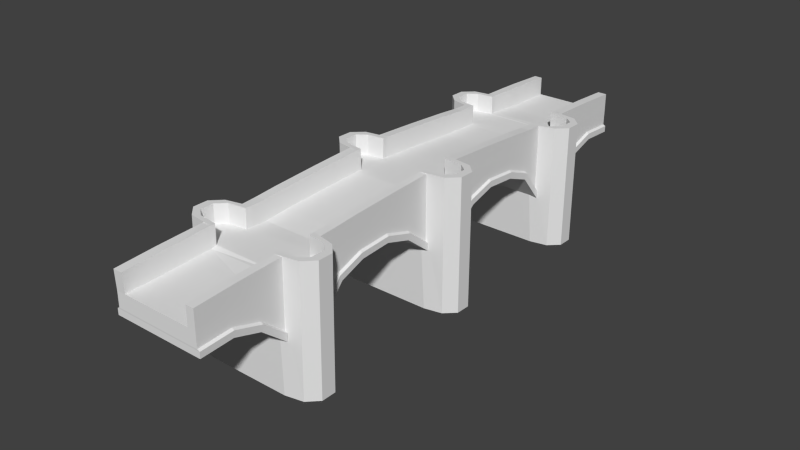 # Source: CIV_Bridge_2.0.blend  (saved by Blender 2.67.0; exported with 4.5.12 LTS)
import bpy
from mathutils import Matrix  # noqa: F401  (used for matrix-valued properties, if any)

bpy.ops.wm.read_factory_settings(use_empty=True)
scene = bpy.context.scene
scene.name = 'Scene'

# ---- collections
col_collection_1 = bpy.data.collections.new('Collection 1'); scene.collection.children.link(col_collection_1)

# ---- materials (node trees are filled in below, after node groups)
mat_tiles = bpy.data.materials.new('tiles')
mat_tiles.alpha_threshold = 0.0
mat_tiles.use_transparent_shadow = False
mat_tiles.roughness = 0.5
mat_tiles.line_color = (0.0, 0.0, 0.0, 1.0)
mat_road = bpy.data.materials.new('road')
mat_road.alpha_threshold = 0.0
mat_road.use_transparent_shadow = False
mat_road.roughness = 0.5
mat_road.line_color = (0.0, 0.0, 0.0, 1.0)

# ---- material node trees

# ---- world
world_world = bpy.data.worlds.new('World'); scene.world = world_world
world_world.color = (0.05088, 0.05088, 0.05088)
world_world.use_sun_shadow = False
world_world.sun_shadow_jitter_overblur = 0.0
world_world.cycles.sampling_method = 'MANUAL'
world_world.cycles.sample_map_resolution = 256

# ---- meshes
me_plane_001 = bpy.data.meshes.new('Plane.001')
me_plane_001.from_pydata([(4.306, -0.345, -1.298), (4.305, -0.3393, 2.421), (3.024, -0.3454, -1.3), (3.022, -0.3397, 2.419), (5.371, -0.7164, -1.298), (5.369, -0.7107, 2.421), (6.401, -1.967, -1.298), (6.4, -1.962, 2.421), (1.946, -0.8096, -1.3), (1.945, -0.8039, 2.419), (0.9289, -1.913, -1.3), (0.9765, -1.905, 2.419), (4.345, -0.04998, -1.307), (4.344, -0.04395, 2.423), (2.98, -0.05089, -1.309), (2.979, -0.04486, 2.421), (5.472, -0.4431, -1.307), (5.47, -0.4371, 2.423), (6.382, -1.6, -1.307), (6.38, -1.594, 2.423), (1.845, -0.5397, -1.309), (1.844, -0.5337, 2.421), (0.9236, -1.547, -1.309), (0.9546, -1.539, 2.421), (4.345, 0.02029, -1.209), (4.344, 0.02632, 2.325), (2.98, 0.01939, -1.211), (2.979, 0.02542, 2.323), (5.472, -0.3729, -1.209), (5.47, -0.3668, 2.325), (6.379, -1.53, -1.209), (6.377, -1.524, 2.325), (1.845, -0.4695, -1.211), (1.844, -0.4634, 2.323), (0.9236, -1.477, -1.211), (0.9512, -1.469, 2.324), (4.531, 0.6863, -1.204), (4.528, 0.6924, 2.33), (2.651, 0.6773, -1.206), (2.649, 0.6833, 2.329), (5.472, 0.6657, -1.204), (5.47, 0.6717, 2.33), (6.222, 0.7025, -1.204), (6.222, 0.7086, 2.33), (1.805, 0.6627, -1.206), (1.803, 0.6687, 2.329), (0.7582, 0.6433, -1.207), (0.7995, 0.6529, 2.329), (4.53, 0.6872, -0.8715), (2.651, 0.6781, -0.8731), (5.469, 0.7179, -0.8715), (6.117, 0.7457, -0.8887), (1.805, 0.6635, -0.8731), (0.8688, 0.6235, -0.9131), (4.522, 1.629, -0.8737), (2.643, 1.619, -0.8752), (0.7375, 1.585, -1.207), (0.7334, 1.59, 2.326), (0.8009, 1.595, 1.961), (1.795, 1.609, 1.957), (0.9016, 0.6251, 1.961), (1.803, 0.6678, 1.96), (2.65, 0.6824, 1.96), (4.529, 0.6914, 1.961), (2.641, 1.624, 1.957), (4.521, 1.633, 1.959), (5.464, 1.608, -0.8737), (6.056, 1.629, -0.8887), (6.119, 0.7454, 1.958), (5.467, 0.7222, 1.961), (2.643, 1.619, -1.208), (2.641, 1.625, 2.326), (1.797, 1.604, -1.208), (1.795, 1.61, 2.326), (6.054, 1.641, 1.962), (5.463, 1.612, 1.959), (1.797, 1.605, -0.8752), (0.7997, 1.582, -0.8868), (4.52, 1.634, 2.328), (4.522, 1.628, -1.206), (6.169, 1.648, 2.328), (6.165, 1.642, -1.206), (5.462, 1.613, 2.328), (5.464, 1.607, -1.206), (1.072, -4.736, 3.009), (0.709, 0.6121, 3.009), (0.6502, -4.764, 3.421), (0.2874, 0.5835, 3.421), (0.03356, -4.806, 3.421), (-0.3292, 0.5417, 3.421), (-0.388, -4.834, 3.009), (-0.7508, 0.5132, 3.009), (-0.388, -4.834, -1.8), (-0.7508, 0.5132, -1.8), (0.03356, -4.806, -2.212), (-0.3292, 0.5417, -2.212), (0.6502, -4.764, -2.212), (0.2874, 0.5835, -2.212), (1.072, -4.736, -1.8), (0.709, 0.6121, -1.8), (1.22, -4.725, -1.085), (1.22, -4.725, 2.294), (-0.5362, -4.844, 2.294), (-0.5362, -4.844, -1.085), (-0.9086, 0.5025, -0.843), (-0.907, 0.5022, 2.032), (0.2607, 0.5817, 3.099), (0.5463, 0.6011, 2.758), (-0.3024, 0.5436, 3.099), (-0.5807, 0.5255, 2.758), (-0.3024, 0.5436, -1.89), (-0.5807, 0.5255, -1.549), (0.2607, 0.5817, -1.89), (0.5457, 0.601, -1.549), (0.6498, 0.6079, -0.9086), (0.6483, 0.608, 1.963), (-0.6812, 0.5191, 2.031), (-0.6827, 0.5186, -0.8395), (0.6431, 1.585, 3.009), (0.2215, 1.556, 3.421), (-0.3951, 1.514, 3.421), (-0.8167, 1.486, 3.009), (-0.976, 1.474, 2.035), (0.1948, 1.554, 3.099), (0.4804, 1.574, 2.758), (-0.3683, 1.516, 3.099), (-0.6466, 1.498, 2.758), (0.5824, 1.58, 1.963), (-0.7502, 1.491, 2.035), (-0.8157, 1.472, -1.8), (-0.3942, 1.501, -2.212), (0.2225, 1.543, -2.212), (0.644, 1.571, -1.8), (-0.9735, 1.461, -0.843), (-0.3674, 1.503, -1.89), (-0.6457, 1.484, -1.549), (0.1957, 1.541, -1.89), (0.4808, 1.56, -1.549), (0.5807, 1.566, -0.8822), (-0.7477, 1.478, -0.8395), (7.966, 0.8901, -0.9497), (7.904, 1.769, 1.902), (8.0, 0.8755, 1.902), (7.903, 1.757, -0.9463), (8.154, -4.204, 2.95), (7.808, 0.8623, 2.95), (7.732, -4.233, 3.361), (7.386, 0.8334, 3.361), (7.116, -4.276, 3.361), (6.769, 0.7911, 3.361), (6.694, -4.305, 2.95), (6.348, 0.7622, 2.95), (6.694, -4.305, -1.86), (6.348, 0.7622, -1.86), (7.116, -4.276, -2.271), (6.769, 0.7911, -2.271), (7.732, -4.233, -2.271), (7.386, 0.8334, -2.271), (8.154, -4.204, -1.86), (7.808, 0.8623, -1.86), (8.302, -4.194, -1.144), (8.302, -4.194, 2.234), (6.546, -4.315, 2.234), (6.546, -4.315, -1.144), (7.359, 0.8316, 3.039), (7.645, 0.8512, 2.698), (6.796, 0.793, 3.039), (6.447, 0.769, 2.698), (6.796, 0.793, -1.949), (6.447, 0.769, -1.608), (7.359, 0.8316, -1.949), (7.644, 0.8511, -1.608), (7.747, 0.8744, -0.9451), (7.747, 0.8582, 1.904), (6.346, 0.7625, 1.972), (6.345, 0.762, -0.899), (7.746, 1.758, 2.95), (7.325, 1.73, 3.361), (6.708, 1.687, 3.361), (6.286, 1.658, 2.95), (7.298, 1.728, 3.039), (7.583, 1.747, 2.698), (6.735, 1.689, 3.039), (6.385, 1.665, 2.698), (7.685, 1.754, 1.904), (6.282, 1.658, 1.975), (6.287, 1.646, -1.86), (6.709, 1.675, -2.271), (7.325, 1.717, -2.271), (7.747, 1.746, -1.86), (6.736, 1.677, -1.949), (6.386, 1.653, -1.608), (7.299, 1.715, -1.949), (7.584, 1.735, -1.608), (7.684, 1.741, -0.9417), (6.284, 1.646, -0.899), (-4.238, -1.02, 2.406), (-4.237, -1.014, -1.313), (-2.967, -0.8199, 2.408), (-2.966, -0.814, -1.311), (-5.249, -1.554, 2.406), (-5.248, -1.548, -1.313), (-6.124, -2.955, 2.406), (-6.123, -2.949, -1.313), (-1.845, -1.112, 2.408), (-1.844, -1.106, -1.311), (-0.6561, -2.042, 2.408), (-0.6597, -2.038, -1.311), (-4.31, -0.7336, 2.415), (-4.31, -0.7273, -1.315), (-2.958, -0.5213, 2.417), (-2.957, -0.5151, -1.313), (-5.381, -1.299, 2.415), (-5.38, -1.293, -1.315), (-6.148, -2.588, 2.415), (-6.147, -2.582, -1.315), (-1.776, -0.8285, 2.417), (-1.775, -0.8223, -1.313), (-0.6934, -1.679, 2.417), (-0.6805, -1.672, -1.313), (-4.319, -0.6639, 2.317), (-4.318, -0.6577, -1.217), (-2.966, -0.4517, 2.319), (-2.965, -0.4455, -1.215), (-5.389, -1.229, 2.317), (-5.388, -1.223, -1.217), (-6.153, -2.518, 2.317), (-6.152, -2.512, -1.217), (-1.785, -0.7589, 2.319), (-1.784, -0.7526, -1.215), (-0.7015, -1.609, 2.319), (-0.6854, -1.602, -1.216), (-4.58, -0.0329, 2.312), (-4.579, -0.02661, -1.222), (-2.717, 0.2516, 2.314), (-2.715, 0.2579, -1.221), (-5.511, -0.2004, 2.312), (-5.509, -0.1941, -1.222), (-6.258, -0.281, 2.312), (-6.258, -0.275, -1.222), (-1.877, 0.3692, 2.314), (-1.875, 0.3755, -1.221), (-0.8369, 0.5135, 2.315), (-0.85, 0.5188, -1.221), (-4.58, -0.03203, 1.98), (-2.716, 0.2525, 1.981), (-5.511, -0.1996, 1.98), (-6.159, -0.2219, 1.997), (-1.876, 0.3701, 1.981), (-4.681, 0.902, 1.982), (-2.818, 1.186, 1.983), (-0.9262, 1.45, 2.315), (-0.8937, 1.458, -1.218), (-1.977, 1.309, -0.8494), (-1.876, 0.3746, -0.8515), (-2.716, 0.2569, -0.8515), (-4.579, -0.02757, -0.8531), (-2.817, 1.191, -0.8494), (-4.68, 0.9065, -0.8509), (-5.612, 0.7345, 1.982), (-6.202, 0.6631, 1.997), (-6.16, -0.2224, -0.8503), (-5.51, -0.1951, -0.8531), (-2.818, 1.186, 2.316), (-2.817, 1.192, -1.218), (-1.978, 1.303, 2.316), (-1.977, 1.31, -1.218), (-6.201, 0.6754, -0.8539), (-5.611, 0.7389, -0.8509), (-1.978, 1.304, 1.983), (-4.68, 0.9074, -1.22), (-4.681, 0.9011, 2.314), (-6.298, 0.6365, -1.22), (-6.288, 0.6312, 2.314), (-5.611, 0.7399, -1.22), (-5.612, 0.7336, 2.314), (-8.007, -0.3838, 2.081), (-8.047, 0.5146, -0.7961), (-8.008, -0.4592, -0.8028), (-8.046, 0.5012, 2.054), (-7.567, -5.442, -1.842), (-7.847, -0.3702, -1.842), (-7.146, -5.405, -2.253), (-7.426, -0.3331, -2.253), (-6.53, -5.351, -2.253), (-6.81, -0.2787, -2.253), (-6.109, -5.313, -1.842), (-6.389, -0.2415, -1.842), (-6.109, -5.313, 2.968), (-6.389, -0.2415, 2.968), (-6.53, -5.351, 3.379), (-6.81, -0.2787, 3.379), (-7.146, -5.405, 3.379), (-7.426, -0.3331, 3.379), (-7.567, -5.442, 2.968), (-7.847, -0.3702, 2.968), (-7.715, -5.455, 2.252), (-7.715, -5.455, -1.126), (-5.961, -5.3, -1.126), (-5.961, -5.3, 2.252), (-7.4, -0.3307, -1.931), (-7.685, -0.3559, -1.59), (-6.837, -0.281, -1.931), (-6.488, -0.2502, -1.59), (-6.837, -0.281, 3.057), (-6.488, -0.2502, 2.716), (-7.4, -0.3307, 3.057), (-7.684, -0.3558, 2.716), (-7.788, -0.3652, 2.076), (-7.787, -0.3649, -0.7956), (-6.388, -0.241, -0.8636), (-6.386, -0.2412, 2.007), (-7.891, 0.5273, -1.842), (-7.47, 0.5644, -2.253), (-6.854, 0.6188, -2.253), (-6.433, 0.656, -1.842), (-7.443, 0.5668, -1.931), (-7.728, 0.5416, -1.59), (-6.881, 0.6164, -1.931), (-6.532, 0.6473, -1.59), (-7.83, 0.5326, -0.7956), (-6.428, 0.6567, -0.8672), (-6.432, 0.6435, 2.968), (-6.853, 0.6063, 3.379), (-7.469, 0.552, 3.379), (-7.89, 0.5148, 2.968), (-6.88, 0.604, 3.057), (-6.531, 0.6348, 2.716), (-7.443, 0.5543, 3.057), (-7.727, 0.5292, 2.716), (-7.827, 0.5198, 2.05), (-6.429, 0.6438, 2.007), (-11.39, -1.986, 2.447), (-11.39, -1.98, -1.273), (-10.07, -1.782, 2.448), (-10.07, -1.776, -1.271), (-8.945, -2.073, 2.448), (-8.944, -2.067, -1.271), (-7.807, -3.008, 2.448), (-7.811, -3.004, -1.271), (-11.41, -1.695, 2.455), (-11.41, -1.689, -1.274), (-10.06, -1.483, 2.457), (-10.06, -1.477, -1.273), (-8.876, -1.79, 2.457), (-8.875, -1.784, -1.273), (-7.825, -2.643, 2.457), (-7.832, -2.638, -1.273), (-11.42, -1.628, 2.358), (-11.42, -1.623, -1.177), (-10.07, -1.413, 2.359), (-10.07, -1.407, -1.175), (-8.884, -1.721, 2.359), (-8.884, -1.714, -1.175), (-7.833, -2.574, 2.359), (-7.837, -2.568, -1.175), (-11.46, -0.9302, 2.352), (-11.46, -0.9249, -1.182), (-9.817, -0.7102, 2.354), (-9.815, -0.7039, -1.18), (-8.977, -0.5925, 2.354), (-8.975, -0.5862, -1.18), (-7.937, -0.4483, 2.355), (-7.924, -0.4406, -1.18), (-11.46, -0.9295, 2.02), (-9.816, -0.7093, 2.021), (-8.976, -0.5917, 2.021), (-11.52, -0.03632, 2.022), (-9.918, 0.2247, 2.023), (-7.978, 0.4859, 2.355), (-7.975, 0.498, -1.178), (-9.077, 0.3468, -0.8092), (-8.975, -0.5872, -0.8113), (-9.815, -0.7048, -0.8113), (-11.46, -0.9257, -0.8128), (-9.944, 0.2268, -0.8082), (-11.55, -0.03427, -0.8097), (-9.918, 0.2239, 2.356), (-9.943, 0.2277, -1.177), (-9.078, 0.3415, 2.356), (-9.077, 0.3478, -1.178), (-9.078, 0.3424, 2.023), (-11.55, -0.03331, -1.179), (-11.52, -0.03719, 2.355), (11.52, -0.05812, -1.336), (11.52, -0.05246, 2.384), (10.19, -0.09567, -1.337), (10.19, -0.09001, 2.382), (9.121, -0.587, -1.337), (9.119, -0.5814, 2.382), (8.073, -1.721, -1.337), (8.076, -1.716, 2.382), (11.51, 0.2331, -1.344), (11.5, 0.2391, 2.385), (10.14, 0.1977, -1.346), (10.14, 0.2037, 2.384), (9.015, -0.3198, -1.346), (9.013, -0.3138, 2.384), (8.06, -1.356, -1.346), (8.047, -1.351, 2.384), (11.5, 0.3011, -1.247), (11.5, 0.3059, 2.287), (10.14, 0.2679, -1.248), (10.14, 0.2739, 2.286), (9.014, -0.2495, -1.248), (9.012, -0.2435, 2.286), (8.059, -1.285, -1.248), (8.042, -1.281, 2.286), (11.45, 0.9985, -1.242), (11.45, 1.003, 2.293), (9.798, 0.9174, -1.243), (9.796, 0.9233, 2.291), (8.952, 0.8813, -1.243), (8.95, 0.8873, 2.291), (7.906, 0.8354, -1.244), (7.918, 0.8431, 2.291), (11.45, 0.9991, -0.909), (9.798, 0.9182, -0.9105), (8.952, 0.8822, -0.9105), (11.39, 1.892, -0.9111), (9.772, 1.859, -0.9126), (7.842, 1.761, -1.244), (7.835, 1.773, 2.289), (8.925, 1.827, 1.92), (8.95, 0.8864, 1.922), (9.796, 0.9224, 1.922), (11.45, 1.002, 1.924), (9.77, 1.863, 1.92), (11.39, 1.897, 1.921), (9.772, 1.858, -1.245), (9.77, 1.864, 2.289), (8.926, 1.822, -1.245), (8.924, 1.828, 2.289), (8.926, 1.823, -0.9126), (11.39, 1.897, 2.29), (11.39, 1.891, -1.244), (0.7334, 1.59, 2.326), (0.8009, 1.595, 1.961), (1.795, 1.609, 1.957), (2.641, 1.624, 1.957), (4.521, 1.633, 1.959), (2.641, 1.625, 2.326), (1.795, 1.61, 2.326), (6.054, 1.641, 1.962), (5.463, 1.612, 1.959), (4.52, 1.634, 2.328), (6.169, 1.648, 2.328), (5.462, 1.613, 2.328)], [], [(1, 3, 2, 0), (0, 4, 5, 1), (4, 6, 7, 5), (3, 9, 8, 2), (9, 11, 10, 8), (5, 17, 13, 1), (8, 20, 14, 2), (0, 12, 16, 4), (3, 15, 21, 9), (2, 14, 12, 0), (7, 19, 17, 5), (1, 13, 15, 3), (10, 22, 20, 8), (4, 16, 18, 6), (9, 21, 23, 11), (16, 28, 30, 18), (14, 26, 24, 12), (20, 32, 26, 14), (13, 25, 27, 15), (15, 27, 33, 21), (17, 29, 25, 13), (22, 34, 32, 20), (12, 24, 28, 16), (21, 33, 35, 23), (19, 31, 29, 17), (31, 43, 41, 29), (28, 40, 42, 30), (26, 38, 36, 24), (32, 44, 38, 26), (25, 37, 39, 27), (27, 39, 45, 33), (29, 41, 37, 25), (34, 46, 44, 32), (24, 36, 40, 28), (33, 45, 47, 35), (69, 75, 74, 68), (42, 81, 67, 51), (61, 59, 64, 62), (68, 74, 80, 43), (62, 64, 65, 63), (48, 54, 55, 49), (63, 69, 50, 48), (69, 68, 51, 50), (41, 82, 78, 37), (49, 55, 76, 52), (52, 53, 60, 61), (79, 70, 55, 54), (40, 83, 81, 42), (48, 49, 62, 63), (49, 52, 61, 62), (161, 144, 146, 148, 150, 162, 163, 152, 154, 156, 158, 160), (70, 72, 76, 55), (63, 65, 75, 69), (101, 84, 86, 88, 90, 102, 103, 92, 94, 96, 98, 100), (72, 56, 77, 76), (66, 67, 81, 83), (297, 280, 282, 284, 286, 298, 299, 288, 290, 292, 294, 296), (54, 66, 83, 79), (39, 71, 73, 45), (43, 80, 82, 41), (51, 67, 66, 50), (37, 78, 71, 39), (53, 46, 56, 77), (47, 57, 58, 60), (45, 73, 57, 47), (60, 58, 59, 61), (44, 72, 70, 38), (52, 76, 77, 53), (36, 79, 83, 40), (50, 66, 54, 48), (38, 70, 79, 36), (46, 56, 72, 44), (114, 115, 60, 53), (84, 85, 87, 86), (86, 87, 89, 88), (88, 89, 91, 90), (103, 104, 93, 92), (92, 93, 95, 94), (94, 95, 97, 96), (90, 91, 105, 102), (107, 115, 114, 113, 112, 110, 111, 117, 116, 109, 108, 106), (96, 97, 99, 98), (100, 53, 60, 101), (104, 103, 102, 105), (109, 116, 128, 126), (107, 106, 123, 124), (105, 91, 121, 122), (112, 113, 137, 136), (117, 111, 135, 139), (110, 112, 136, 134), (53, 99, 132, 77), (116, 117, 104, 105), (113, 114, 138, 137), (93, 104, 133, 129), (91, 89, 120, 121), (124, 123, 119, 118), (123, 125, 120, 119), (125, 126, 121, 120), (114, 53, 77, 138), (126, 128, 122, 121), (89, 87, 119, 120), (106, 108, 125, 123), (116, 105, 122, 128), (108, 109, 126, 125), (115, 107, 124, 127), (87, 85, 118, 119), (135, 134, 130, 129), (134, 136, 131, 130), (136, 137, 132, 131), (139, 135, 129, 133), (137, 138, 77, 132), (97, 95, 130, 131), (104, 117, 139, 133), (101, 60, 85, 84), (95, 93, 129, 130), (111, 110, 134, 135), (99, 97, 131, 132), (98, 99, 53, 100), (85, 60, 58, 118), (127, 124, 118, 58), (60, 115, 127, 58), (172, 173, 142, 140), (144, 145, 147, 146), (146, 147, 149, 148), (148, 149, 151, 150), (152, 153, 155, 154), (154, 155, 157, 156), (174, 175, 51, 68), (165, 173, 172, 171, 170, 168, 169, 175, 174, 167, 166, 164), (156, 157, 159, 158), (160, 140, 142, 161), (51, 163, 162, 68), (167, 174, 185, 183), (165, 164, 180, 181), (174, 68, 74, 185), (170, 171, 193, 192), (175, 169, 191, 195), (168, 170, 192, 190), (140, 159, 189, 143), (68, 151, 179, 74), (171, 172, 194, 193), (151, 149, 178, 179), (181, 180, 177, 176), (180, 182, 178, 177), (182, 183, 179, 178), (172, 140, 143, 194), (149, 147, 177, 178), (164, 166, 182, 180), (163, 51, 153, 152), (166, 167, 183, 182), (173, 165, 181, 184), (147, 145, 176, 177), (191, 190, 187, 186), (190, 192, 188, 187), (192, 193, 189, 188), (183, 185, 74, 179), (193, 194, 143, 189), (157, 155, 187, 188), (195, 191, 186, 67), (161, 142, 145, 144), (155, 153, 186, 187), (169, 168, 190, 191), (159, 157, 188, 189), (158, 159, 140, 160), (145, 142, 141, 176), (184, 181, 176, 141), (150, 151, 68, 162), (153, 51, 67, 186), (51, 175, 195, 67), (197, 199, 198, 196), (196, 200, 201, 197), (200, 202, 203, 201), (199, 205, 204, 198), (205, 207, 206, 204), (201, 213, 209, 197), (204, 216, 210, 198), (196, 208, 212, 200), (199, 211, 217, 205), (198, 210, 208, 196), (203, 215, 213, 201), (197, 209, 211, 199), (206, 218, 216, 204), (200, 212, 214, 202), (205, 217, 219, 207), (212, 224, 226, 214), (210, 222, 220, 208), (216, 228, 222, 210), (209, 221, 223, 211), (211, 223, 229, 217), (213, 225, 221, 209), (218, 230, 228, 216), (208, 220, 224, 212), (217, 229, 231, 219), (215, 227, 225, 213), (227, 239, 237, 225), (224, 236, 238, 226), (222, 234, 232, 220), (228, 240, 234, 222), (221, 233, 235, 223), (223, 235, 241, 229), (225, 237, 233, 221), (230, 242, 240, 228), (220, 232, 236, 224), (229, 241, 243, 231), (262, 268, 267, 261), (238, 247, 260, 273), (254, 253, 257, 255), (261, 267, 272, 239), (255, 257, 258, 256), (244, 249, 250, 245), (256, 262, 246, 244), (262, 261, 247, 246), (237, 274, 270, 233), (245, 250, 269, 248), (248, 105, 104, 254), (271, 263, 250, 249), (236, 275, 273, 238), (244, 245, 255, 256), (257, 253, 266, 264), (245, 248, 254, 255), (274, 272, 267, 268), (263, 265, 269, 250), (256, 258, 268, 262), (270, 274, 268, 258), (248, 269, 122, 105), (259, 260, 273, 275), (258, 257, 264, 270), (249, 259, 275, 271), (235, 264, 266, 241), (239, 272, 274, 237), (247, 260, 259, 246), (233, 270, 264, 235), (241, 266, 252, 243), (240, 265, 263, 234), (232, 271, 275, 236), (246, 259, 249, 244), (234, 263, 271, 232), (242, 251, 265, 240), (308, 309, 278, 276), (280, 281, 283, 282), (282, 283, 285, 284), (284, 285, 287, 286), (288, 289, 291, 290), (290, 291, 293, 292), (310, 311, 247, 261), (301, 309, 308, 307, 306, 304, 305, 311, 310, 303, 302, 300), (292, 293, 295, 294), (296, 276, 278, 297), (247, 299, 298, 261), (303, 310, 321, 319), (301, 300, 316, 317), (310, 261, 267, 321), (306, 307, 329, 328), (311, 305, 327, 331), (304, 306, 328, 326), (276, 295, 325, 279), (261, 287, 315, 267), (307, 308, 330, 329), (287, 285, 314, 315), (317, 316, 313, 312), (316, 318, 314, 313), (318, 319, 315, 314), (308, 276, 279, 330), (285, 283, 313, 314), (300, 302, 318, 316), (299, 247, 289, 288), (302, 303, 319, 318), (309, 301, 317, 320), (283, 281, 312, 313), (327, 326, 323, 322), (326, 328, 324, 323), (328, 329, 325, 324), (319, 321, 267, 315), (329, 330, 279, 325), (293, 291, 323, 324), (331, 327, 322, 260), (297, 278, 281, 280), (291, 289, 322, 323), (305, 304, 326, 327), (295, 293, 324, 325), (294, 295, 276, 296), (281, 278, 277, 312), (320, 317, 312, 277), (286, 287, 261, 298), (289, 247, 260, 322), (247, 311, 331, 260), (265, 251, 122, 269), (253, 133, 252, 266), (104, 133, 253, 254), (333, 335, 334, 332), (335, 337, 336, 334), (337, 339, 338, 336), (336, 344, 342, 334), (335, 343, 345, 337), (334, 342, 340, 332), (333, 341, 343, 335), (338, 346, 344, 336), (337, 345, 347, 339), (342, 350, 348, 340), (344, 352, 350, 342), (341, 349, 351, 343), (343, 351, 353, 345), (346, 354, 352, 344), (345, 353, 355, 347), (350, 358, 356, 348), (352, 360, 358, 350), (349, 357, 359, 351), (351, 359, 361, 353), (354, 362, 360, 352), (353, 361, 363, 355), (372, 371, 375, 373), (373, 375, 376, 374), (364, 367, 368, 365), (365, 368, 381, 366), (383, 377, 368, 367), (364, 365, 373, 374), (375, 371, 380, 378), (365, 366, 372, 373), (377, 379, 381, 368), (376, 375, 378, 382), (359, 378, 380, 361), (357, 382, 378, 359), (361, 380, 370, 363), (360, 379, 377, 358), (358, 377, 383, 356), (362, 369, 379, 360), (366, 381, 279, 276), (278, 277, 371, 372), (374, 376, 382, 357), (367, 364, 356, 383), (340, 341, 333, 332), (340, 348, 349, 341), (349, 348, 364, 374), (348, 356, 364), (357, 349, 374), (385, 387, 386, 384), (387, 389, 388, 386), (389, 391, 390, 388), (388, 396, 394, 386), (387, 395, 397, 389), (386, 394, 392, 384), (385, 393, 395, 387), (390, 398, 396, 388), (389, 397, 399, 391), (394, 402, 400, 392), (396, 404, 402, 394), (393, 401, 403, 395), (395, 403, 405, 397), (398, 406, 404, 396), (397, 405, 407, 399), (402, 410, 408, 400), (404, 412, 410, 402), (401, 409, 411, 403), (403, 411, 413, 405), (406, 414, 412, 404), (405, 413, 415, 407), (424, 423, 427, 425), (425, 427, 428, 426), (416, 419, 420, 417), (417, 420, 433, 418), (435, 429, 420, 419), (416, 417, 425, 426), (427, 423, 432, 430), (417, 418, 424, 425), (429, 431, 433, 420), (428, 427, 430, 434), (411, 430, 432, 413), (409, 434, 430, 411), (413, 432, 422, 415), (412, 431, 429, 410), (410, 429, 435, 408), (414, 421, 431, 412), (431, 421, 143, 433), (426, 428, 434, 409), (419, 416, 408, 435), (392, 393, 385, 384), (392, 400, 401, 393), (401, 400, 416, 426), (400, 408, 416), (409, 401, 426), (309, 320, 277, 278), (423, 141, 422, 432), (142, 141, 423, 424), (371, 277, 370, 380), (379, 369, 279, 381), (366, 276, 278, 372), (418, 140, 142, 424), (418, 433, 143, 140), (142, 173, 184, 141), (438, 437, 436, 442), (439, 438, 442, 441), (447, 446, 443, 444), (445, 447, 444, 440), (440, 439, 441, 445)])
me_plane_001.polygons.foreach_set('material_index', [0, 0, 0, 0, 0, 0, 0, 0, 0, 0, 0, 0, 0, 0, 0, 0, 0, 0, 0, 0, 0, 0, 0, 0, 0, 0, 0, 0, 0, 0, 0, 0, 0, 0, 0, 0, 0, 0, 0, 0, 0, 0, 0, 0, 0, 0, 0, 0, 0, 0, 0, 0, 0, 0, 0, 0, 0, 0, 0, 0, 0, 0, 0, 0, 0, 0, 0, 0, 0, 0, 0, 0, 0, 0, 0, 0, 0, 0, 0, 0, 0, 0, 0, 0, 0, 0, 0, 0, 0, 0, 0, 0, 0, 0, 0, 0, 0, 0, 0, 0, 0, 0, 0, 0, 0, 0, 0, 0, 0, 0, 0, 0, 0, 0, 0, 0, 0, 0, 0, 0, 0, 0, 0, 0, 0, 0, 0, 0, 0, 0, 0, 0, 0, 0, 0, 0, 0, 0, 0, 0, 0, 0, 0, 0, 0, 0, 0, 0, 0, 0, 0, 0, 0, 0, 0, 0, 0, 0, 0, 0, 0, 0, 0, 0, 0, 0, 0, 0, 0, 0, 0, 0, 0, 0, 0, 0, 0, 0, 0, 0, 0, 0, 0, 0, 0, 0, 0, 0, 0, 0, 0, 0, 0, 0, 0, 0, 0, 0, 0, 0, 0, 0, 0, 0, 0, 0, 0, 0, 0, 0, 0, 0, 0, 0, 0, 0, 0, 0, 0, 0, 0, 0, 0, 0, 0, 0, 0, 0, 0, 0, 0, 0, 0, 0, 0, 0, 0, 0, 0, 0, 0, 0, 0, 0, 0, 0, 0, 0, 0, 0, 0, 0, 0, 0, 0, 0, 0, 0, 0, 0, 0, 0, 0, 0, 0, 0, 0, 0, 0, 0, 0, 0, 0, 0, 0, 0, 0, 0, 0, 0, 0, 0, 0, 0, 0, 0, 0, 0, 0, 0, 0, 0, 0, 0, 0, 0, 0, 0, 0, 0, 0, 0, 0, 0, 0, 0, 0, 0, 0, 0, 0, 0, 0, 0, 0, 1, 0, 1, 0, 0, 0, 0, 0, 0, 0, 0, 0, 0, 0, 0, 0, 0, 0, 0, 0, 0, 0, 0, 0, 0, 0, 0, 0, 0, 0, 0, 0, 0, 0, 0, 0, 0, 0, 0, 0, 0, 0, 0, 0, 0, 0, 0, 0, 0, 0, 0, 0, 0, 0, 0, 0, 0, 0, 0, 0, 0, 0, 0, 0, 0, 0, 0, 0, 0, 0, 1, 0, 0, 0, 0, 0, 0, 0, 0])
_uv = me_plane_001.uv_layers.new(name='UVMap')
_uv.uv.foreach_set('vector', [0.5428, 0.4095, 0.4519, 0.4094, 0.4519, 0.1459, 0.5428, 0.146, 0.5428, 0.146, 0.6227, 0.1459, 0.6226, 0.4094, 0.5428, 0.4095, 0.6227, 0.1459, 0.7375, 0.1458, 0.7375, 0.4093, 0.6226, 0.4094, 0.4519, 0.4094, 0.3688, 0.4094, 0.3688, 0.1459, 0.4519, 0.1459, 0.3688, 0.4094, 0.2649, 0.4093, 0.2625, 0.1458, 0.3688, 0.1459, 0.6516, 0.1463, 0.6548, 0.1627, 0.5885, 0.1807, 0.5869, 0.163, 0.3751, 0.1371, 0.3709, 0.1172, 0.4533, 0.08967, 0.4555, 0.1111, 0.5471, 0.1108, 0.5491, 0.08971, 0.6274, 0.1116, 0.6234, 0.1309, 0.5105, 0.1625, 0.5086, 0.1803, 0.4408, 0.1571, 0.4444, 0.1407, 0.4555, 0.1111, 0.4533, 0.08967, 0.5491, 0.08971, 0.5471, 0.1108, 0.7273, 0.0876, 0.7214, 0.1085, 0.6548, 0.1627, 0.6516, 0.1463, 0.5869, 0.163, 0.5885, 0.1807, 0.5086, 0.1803, 0.5105, 0.1625, 0.2875, 0.2008, 0.2923, 0.1748, 0.3709, 0.1172, 0.3751, 0.1371, 0.6234, 0.1309, 0.6274, 0.1116, 0.7057, 0.176, 0.7125, 0.2008, 0.4444, 0.1407, 0.4408, 0.1571, 0.378, 0.1092, 0.3751, 0.0876, 0.6274, 0.1116, 0.6287, 0.1032, 0.7074, 0.1675, 0.7057, 0.176, 0.4533, 0.08967, 0.4529, 0.08105, 0.5494, 0.08133, 0.5491, 0.08971, 0.3709, 0.1172, 0.3696, 0.1086, 0.4529, 0.08105, 0.4533, 0.08967, 0.5885, 0.1807, 0.5887, 0.1879, 0.5082, 0.1874, 0.5086, 0.1803, 0.5086, 0.1803, 0.5082, 0.1874, 0.4397, 0.1642, 0.4408, 0.1571, 0.6548, 0.1627, 0.6559, 0.1698, 0.5887, 0.1879, 0.5885, 0.1807, 0.2923, 0.1748, 0.2906, 0.1661, 0.3696, 0.1086, 0.3709, 0.1172, 0.5491, 0.08971, 0.5494, 0.08133, 0.6287, 0.1032, 0.6274, 0.1116, 0.4408, 0.1571, 0.4397, 0.1642, 0.3765, 0.1164, 0.378, 0.1092, 0.7214, 0.1085, 0.7228, 0.1158, 0.6559, 0.1698, 0.6548, 0.1627, 0.457, 0.4426, 0.4577, 0.6136, 0.3947, 0.6125, 0.3955, 0.535, 0.1148, 0.5382, 0.1143, 0.611, 0.05089, 0.6132, 0.05175, 0.4567, 0.2892, 0.5668, 0.312, 0.6131, 0.1803, 0.6129, 0.1936, 0.5663, 0.369, 0.5331, 0.3713, 0.6124, 0.312, 0.6131, 0.2892, 0.5668, 0.3009, 0.5572, 0.3128, 0.6085, 0.1667, 0.6053, 0.1983, 0.5544, 0.1983, 0.5544, 0.1667, 0.6053, 0.0982, 0.6044, 0.09845, 0.5149, 0.3955, 0.535, 0.3947, 0.6125, 0.3128, 0.6085, 0.3009, 0.5572, 0.4449, 0.4607, 0.4447, 0.6116, 0.3713, 0.6124, 0.369, 0.5331, 0.1936, 0.5663, 0.1803, 0.6129, 0.1143, 0.611, 0.1148, 0.5382, 0.09845, 0.5149, 0.0982, 0.6044, 0.01869, 0.6097, 0.02381, 0.4461, 0.9269, 0.1598, 0.9281, 0.06736, 0.9896, 0.06546, 0.9946, 0.1586, 0.0, 0.0, 0.0, 0.0, 0.0, 0.0, 0.0, 0.0, 0.5463, 0.1585, 0.5472, 0.06071, 0.6351, 0.0608, 0.6342, 0.1586, 0.6922, 0.7397, 0.7598, 0.7397, 0.7598, 0.7685, 0.689, 0.7687, 0.6342, 0.1586, 0.6351, 0.0608, 0.8303, 0.06343, 0.8294, 0.1612, 0.6056, 0.0258, 0.6064, 0.1159, 0.4265, 0.1182, 0.4257, 0.02804, 0.9892, 0.08054, 0.9894, 0.4126, -0.01256, 0.4136, -0.01273, 0.08153, 0.9894, 0.4126, 0.9885, 0.6432, -0.01852, 0.6432, -0.01256, 0.4136, 0.3947, 0.6125, 0.3933, 0.6944, 0.3149, 0.6928, 0.3128, 0.6085, 0.4257, 0.02804, 0.4265, 0.1182, 0.3455, 0.1182, 0.3447, 0.02804, -0.01375, -0.8825, -0.0281, -1.214, 0.9885, -1.203, 0.9882, -0.8835, 0.7431, 0.2034, 0.306, 0.2038, 0.3059, 0.1264, 0.743, 0.126, 0.1143, 0.611, 0.1144, 0.6791, 0.05009, 0.6791, 0.05089, 0.6132, -0.01273, 0.08153, -0.0136, -0.5832, 0.9883, -0.5842, 0.9892, 0.08054, -0.0136, -0.5832, -0.01375, -0.8825, 0.9882, -0.8835, 0.9883, -0.5842, 0.6085, 0.4385, 0.6561, 0.4483, 0.6834, 0.4764, 0.6835, 0.5175, 0.6561, 0.5456, 0.6085, 0.5555, 0.3838, 0.5556, 0.3362, 0.5457, 0.3088, 0.5176, 0.3088, 0.4765, 0.3362, 0.4484, 0.3838, 0.4385, 0.306, 0.2038, 0.1092, 0.2038, 0.1091, 0.1264, 0.3059, 0.1264, 0.8294, 0.1612, 0.8303, 0.06343, 0.9281, 0.06736, 0.9269, 0.1598, 0.3401, 0.5733, 0.2745, 0.5597, 0.2368, 0.521, 0.2368, 0.4643, 0.2745, 0.4256, 0.3401, 0.412, 0.6496, 0.412, 0.7151, 0.4256, 0.7528, 0.4643, 0.7528, 0.521, 0.7151, 0.5597, 0.6496, 0.5733, 0.1092, 0.2038, -0.1373, 0.2035, -0.1229, 0.1291, 0.1091, 0.1264, 0.9622, 0.1261, 1.1, 0.1296, 1.125, 0.2035, 0.9622, 0.2035, 0.3652, 0.5488, 0.3109, 0.5376, 0.2798, 0.5055, 0.2798, 0.4587, 0.3109, 0.4267, 0.3652, 0.4154, 0.6211, 0.4154, 0.6753, 0.4267, 0.7065, 0.4587, 0.7065, 0.5056, 0.6753, 0.5376, 0.6211, 0.5488, 0.743, 0.126, 0.9622, 0.1261, 0.9622, 0.2035, 0.7431, 0.2034, 0.1667, 0.6053, 0.1661, 0.6905, 0.09805, 0.6911, 0.0982, 0.6044, 0.4577, 0.6136, 0.4576, 0.6953, 0.3933, 0.6944, 0.3947, 0.6125, 0.7576, 0.02877, 0.7533, 0.1135, 0.6965, 0.1124, 0.6955, 0.02719, 0.3128, 0.6085, 0.3149, 0.6928, 0.1661, 0.6905, 0.1667, 0.6053, 0.0, 0.0, 0.0, 0.0, 0.0, 0.0, 0.0, 0.0, 0.0, 0.0, 0.0, 0.0, 0.0, 0.0, 0.0, 0.0, 0.0982, 0.6044, 0.09805, 0.6911, 0.0201, 0.6912, 0.01869, 0.6097, 0.4525, 0.1612, 0.4439, 0.06026, 0.5472, 0.06071, 0.5463, 0.1585, 0.3713, 0.6124, 0.3714, 0.6784, 0.3121, 0.6791, 0.312, 0.6131, 0.3447, 0.02804, 0.3455, 0.1182, 0.25, 0.1177, 0.2549, 0.02577, 0.1803, 0.6129, 0.1804, 0.6788, 0.1144, 0.6791, 0.1143, 0.611, 0.6955, 0.02719, 0.6965, 0.1124, 0.6064, 0.1159, 0.6056, 0.0258, 0.312, 0.6131, 0.3121, 0.6791, 0.1804, 0.6788, 0.1803, 0.6129, 0.4447, 0.6116, 0.4444, 0.6785, 0.3714, 0.6784, 0.3713, 0.6124, 1.106, 0.7423, -0.009571, 0.735, -0.008099, 0.6364, 1.108, 0.6571, 0.2292, 0.0002764, 0.224, 0.3868, 0.1732, 0.3871, 0.1784, 0.0005883, 0.1784, 0.0005883, 0.1732, 0.3871, 0.1224, 0.3872, 0.1277, 0.0006747, 0.1277, 0.0006747, 0.1224, 0.3872, 0.07168, 0.3875, 0.07689, 0.0009866, 0.02374, 0.3862, 0.00126, 0.0002957, 0.07117, -0.0006419, 0.07639, 0.3855, 0.07639, 0.3855, 0.07117, -0.0006419, 0.1219, -0.0002468, 0.1271, 0.3859, 0.1271, 0.3859, 0.1219, -0.0002468, 0.1726, -0.0001135, 0.1778, 0.386, 0.07689, 0.0009866, 0.07168, 0.3875, 0.0002764, 0.3865, 0.02419, 0.0002768, -0.3185, 0.7725, -0.009571, 0.735, 1.106, 0.7423, 1.354, 0.7846, 1.486, 0.8965, 1.484, 1.116, 1.351, 1.223, 1.075, 1.261, -0.03968, 1.252, -0.3216, 1.211, -0.4533, 1.102, -0.4517, 0.8828, 0.1778, 0.386, 0.1726, -0.0001135, 0.2233, 0.0002817, 0.2285, 0.3864, 0.02177, 0.5245, 0.03202, 0.2028, 0.2045, 0.2028, 0.2245, 0.5245, 0.2477, 0.1804, 0.2652, 0.5678, 0.02107, 0.5678, 0.04001, 0.1805, 0.6541, 0.02545, 0.7296, 0.02546, 0.7293, 0.1258, 0.6541, 0.1258, 0.5047, 0.02543, 0.5506, 0.02541, 0.5506, 0.1258, 0.5048, 0.1258, 0.02494, 0.4935, 0.09617, 0.4935, 0.09617, 0.4129, 0.02518, 0.4129, 0.5332, 0.08768, 0.5811, 0.08771, 0.5811, 0.1969, 0.5327, 0.1969, 0.3458, 0.08757, 0.4236, 0.08761, 0.4236, 0.1969, 0.3457, 0.1969, 0.4719, 0.08764, 0.5332, 0.08768, 0.5327, 0.1969, 0.4714, 0.1969, 0.5467, 0.3132, 0.4887, 0.3132, 0.4887, 0.2514, 0.5483, 0.2514, -0.03968, 1.252, 1.075, 1.261, 1.076, 1.349, -0.04048, 1.34, 0.5811, 0.08771, 0.6516, 0.08773, 0.6543, 0.1969, 0.5811, 0.1969, 0.3731, 0.3132, 0.3107, 0.3132, 0.3107, 0.2514, 0.3731, 0.2514, 0.09617, 0.4935, 0.1518, 0.4934, 0.1518, 0.4128, 0.09617, 0.4129, 0.597, 0.3767, 0.5438, 0.319, 0.5459, 0.2621, 0.6237, 0.3311, 0.5438, 0.319, 0.4445, 0.3236, 0.4372, 0.2671, 0.5459, 0.2621, 0.4445, 0.3236, 0.3982, 0.3859, 0.3661, 0.343, 0.4372, 0.2671, 0.4222, 0.6143, 0.4021, 0.6143, 0.4021, 0.5263, 0.4222, 0.5263, 0.3982, 0.3859, 0.3858, 0.514, 0.3459, 0.5157, 0.3661, 0.343, 0.1518, 0.4934, 0.2066, 0.4935, 0.2066, 0.4129, 0.1518, 0.4128, 0.5506, 0.02541, 0.6087, 0.02539, 0.6087, 0.1258, 0.5506, 0.1258, 0.7403, 0.0221, 0.7652, 0.02201, 0.7652, 0.1291, 0.7403, 0.1292, 0.6087, 0.02539, 0.6541, 0.02545, 0.6541, 0.1258, 0.6087, 0.1258, 0.4222, 0.02546, 0.5047, 0.02543, 0.5048, 0.1258, 0.4222, 0.1258, 0.2066, 0.4935, 0.2557, 0.4935, 0.2554, 0.4129, 0.2066, 0.4129, 0.4039, 0.3937, 0.4602, 0.4585, 0.4569, 0.5214, 0.3721, 0.4437, 0.4602, 0.4585, 0.5702, 0.4551, 0.5774, 0.5177, 0.4569, 0.5214, 0.5702, 0.4551, 0.6239, 0.387, 0.6573, 0.435, 0.5774, 0.5177, 0.3797, 0.2561, 0.4039, 0.3937, 0.3721, 0.4437, 0.3356, 0.2581, 0.6239, 0.387, 0.6394, 0.2565, 0.6822, 0.2561, 0.6573, 0.435, 0.4508, 0.3132, 0.411, 0.3132, 0.411, 0.2514, 0.4508, 0.2514, 0.4534, 0.3044, 0.473, 0.3044, 0.4708, 0.407, 0.4526, 0.4069, 0.2819, 0.0009861, 0.3009, 0.3878, 0.224, 0.3868, 0.2292, 0.0002764, 0.411, 0.3132, 0.3731, 0.3132, 0.3731, 0.2514, 0.411, 0.2514, 0.4236, 0.08761, 0.4719, 0.08764, 0.4714, 0.1969, 0.4236, 0.1969, 0.4887, 0.3132, 0.4508, 0.3132, 0.4508, 0.2514, 0.4887, 0.2514, 0.2285, 0.3864, 0.2233, 0.0002817, 0.2882, -0.0006419, 0.2812, 0.3857, 0.2557, 0.4935, 0.3432, 0.4935, 0.343, 0.4129, 0.2554, 0.4129, 0.6214, 0.5157, 0.597, 0.3767, 0.6237, 0.3311, 0.66, 0.5143, 0.4488, 0.1619, 0.4224, 0.1619, 0.4224, 0.06051, 0.4452, 0.06051, 0.9948, -0.1196, 0.03853, -0.1123, 0.0386, -0.1975, 0.9958, -0.1933, 0.5189, 0.0008966, 0.5224, 0.3725, 0.4736, 0.3722, 0.4701, 0.0006018, 0.4701, 0.0006018, 0.4736, 0.3722, 0.4247, 0.3721, 0.4212, 0.0005712, 0.4212, 0.0005712, 0.4247, 0.3721, 0.3759, 0.3718, 0.3724, 0.0002764, 0.07172, 0.368, 0.07585, -0.003273, 0.1246, -0.003441, 0.1205, 0.3679, 0.1205, 0.3679, 0.1246, -0.003441, 0.1735, -0.003371, 0.1693, 0.3679, 0.019, 0.3591, 0.9826, 0.3528, 0.9797, 0.4295, 0.02399, 0.4357, -0.228, -0.0761, 0.03853, -0.1123, 0.9948, -0.1196, 1.218, -0.08604, 1.333, 0.009085, 1.334, 0.1985, 1.22, 0.3169, 0.9826, 0.3528, 0.019, 0.3591, -0.2251, 0.327, -0.3404, 0.2103, -0.3418, 0.0208, 0.1693, 0.3679, 0.1735, -0.003371, 0.2223, -0.003539, 0.2181, 0.3678, 0.5797, 0.3722, 0.5925, 0.01076, 0.7636, 0.01174, 0.7825, 0.3722, 0.4694, 0.1916, 0.4848, 0.4964, 0.282, 0.4964, 0.2986, 0.1916, 0.4358, 0.1548, 0.3614, 0.1548, 0.3617, 0.06374, 0.4358, 0.06377, 0.5876, 0.1548, 0.5425, 0.1548, 0.5425, 0.06375, 0.5876, 0.06375, 0.4188, 0.157, 0.3945, 0.157, 0.3948, 0.06147, 0.4192, 0.06147, 0.4585, 0.1861, 0.42, 0.186, 0.42, 0.1094, 0.4585, 0.1094, 0.6116, 0.1861, 0.5496, 0.1861, 0.5496, 0.1094, 0.6116, 0.1095, 0.5073, 0.1861, 0.4585, 0.1861, 0.4585, 0.1094, 0.5073, 0.1094, 0.4543, 0.2399, 0.394, 0.241, 0.394, 0.1832, 0.4545, 0.1832, 0.0002764, 0.762, 0.07685, 0.7621, 0.07686, 0.8297, 0.0004906, 0.8296, 0.42, 0.186, 0.3619, 0.1846, 0.3617, 0.1094, 0.42, 0.1094, 0.07685, 0.7621, 0.1212, 0.7621, 0.1212, 0.8297, 0.07686, 0.8297, 0.4177, 0.3989, 0.4601, 0.446, 0.458, 0.492, 0.3958, 0.4356, 0.4601, 0.446, 0.5404, 0.4431, 0.5459, 0.4888, 0.458, 0.492, 0.5404, 0.4431, 0.5885, 0.3929, 0.6039, 0.4282, 0.5459, 0.4888, 0.3454, 0.4874, 0.3268, 0.4874, 0.3268, 0.4137, 0.3454, 0.4136, 0.1212, 0.7621, 0.1677, 0.7621, 0.1677, 0.8297, 0.1212, 0.8297, 0.5425, 0.1548, 0.4853, 0.1548, 0.4853, 0.06376, 0.5425, 0.06375, 0.01828, 0.3674, 0.002849, -0.004031, 0.07585, -0.003273, 0.07172, 0.368, 0.4853, 0.1548, 0.4358, 0.1548, 0.4358, 0.06377, 0.4853, 0.06376, 0.6688, 0.1548, 0.5876, 0.1548, 0.5876, 0.06375, 0.6688, 0.06374, 0.1677, 0.7621, 0.2121, 0.7621, 0.2121, 0.8297, 0.1677, 0.8297, 0.374, 0.3689, 0.4664, 0.4535, 0.4621, 0.5362, 0.3506, 0.4342, 0.4664, 0.4535, 0.611, 0.449, 0.6204, 0.5313, 0.4621, 0.5362, 0.611, 0.449, 0.6815, 0.3594, 0.7254, 0.4226, 0.6204, 0.5313, 0.5885, 0.3929, 0.5996, 0.2895, 0.6321, 0.2864, 0.6039, 0.4282, 0.6815, 0.3594, 0.7018, 0.1878, 0.7581, 0.1873, 0.7254, 0.4226, 0.3556, 0.241, 0.3153, 0.241, 0.3153, 0.1832, 0.3556, 0.1832, 0.3422, 0.1881, 0.374, 0.3689, 0.3506, 0.4342, 0.2836, 0.1873, 0.5724, 0.0003966, 0.6004, 0.3717, 0.5224, 0.3725, 0.5189, 0.0008966, 0.3153, 0.241, 0.2768, 0.241, 0.2768, 0.1832, 0.3153, 0.1832, 0.5496, 0.1861, 0.5073, 0.1861, 0.5073, 0.1094, 0.5496, 0.1094, 0.394, 0.241, 0.3556, 0.241, 0.3556, 0.1832, 0.394, 0.1832, 0.2181, 0.3678, 0.2223, -0.003539, 0.2899, -0.004031, 0.2716, 0.3684, 0.2121, 0.7621, 0.2923, 0.762, 0.2919, 0.8297, 0.2121, 0.8297, 0.3991, 0.2864, 0.4177, 0.3989, 0.3958, 0.4356, 0.3679, 0.2872, 0.3724, 0.0002764, 0.3759, 0.3718, 0.3014, 0.3725, 0.3189, 0.0007764, 0.2768, 0.241, 0.2117, 0.241, 0.2117, 0.1833, 0.2768, 0.1832, 0.3556, 0.4029, 0.3354, 0.4028, 0.3354, 0.3243, 0.3556, 0.3244, 0.4805, 0.4, 0.3946, 0.3999, 0.3946, 0.1516, 0.4805, 0.1517, 0.4805, 0.1517, 0.5568, 0.1517, 0.5568, 0.3999, 0.4805, 0.4, 0.5568, 0.1517, 0.6671, 0.1515, 0.667, 0.3998, 0.5568, 0.3999, 0.3946, 0.3999, 0.3172, 0.3999, 0.3173, 0.1516, 0.3946, 0.1516, 0.3172, 0.3999, 0.2166, 0.3998, 0.2165, 0.1515, 0.3173, 0.1516, 0.3473, 0.1268, 0.3431, 0.1021, 0.4454, 0.07465, 0.4469, 0.1014, 0.6121, 0.1426, 0.6166, 0.1599, 0.5463, 0.1839, 0.5436, 0.1653, 0.4632, 0.1657, 0.4622, 0.1842, 0.3913, 0.1652, 0.3942, 0.1481, 0.5631, 0.1018, 0.567, 0.07483, 0.6687, 0.1096, 0.6622, 0.1345, 0.5436, 0.1653, 0.5463, 0.1839, 0.4622, 0.1842, 0.4632, 0.1657, 0.2285, 0.2154, 0.2385, 0.1839, 0.3431, 0.1021, 0.3473, 0.1268, 0.4469, 0.1014, 0.4454, 0.07465, 0.567, 0.07483, 0.5631, 0.1018, 0.6881, 0.08691, 0.685, 0.1095, 0.6166, 0.1599, 0.6121, 0.1426, 0.3942, 0.1481, 0.3913, 0.1652, 0.3188, 0.1087, 0.3119, 0.08691, 0.6622, 0.1345, 0.6687, 0.1096, 0.7687, 0.1824, 0.7715, 0.2154, 0.3913, 0.1652, 0.3904, 0.1726, 0.3176, 0.1163, 0.3188, 0.1087, 0.5463, 0.1839, 0.5468, 0.1913, 0.4621, 0.1917, 0.4622, 0.1842, 0.6166, 0.1599, 0.6178, 0.1673, 0.5468, 0.1913, 0.5463, 0.1839, 0.4454, 0.07465, 0.4453, 0.0638, 0.5678, 0.06415, 0.567, 0.07483, 0.567, 0.07483, 0.5678, 0.06415, 0.6705, 0.09887, 0.6687, 0.1096, 0.3431, 0.1021, 0.3417, 0.09143, 0.4453, 0.0638, 0.4454, 0.07465, 0.685, 0.1095, 0.6866, 0.117, 0.6178, 0.1673, 0.6166, 0.1599, 0.4622, 0.1842, 0.4621, 0.1917, 0.3904, 0.1726, 0.3913, 0.1652, 0.6687, 0.1096, 0.6705, 0.09887, 0.7712, 0.1716, 0.7687, 0.1824, 0.2385, 0.1839, 0.2366, 0.1729, 0.3417, 0.09143, 0.3431, 0.1021, 0.4552, 0.4528, 0.4555, 0.6322, 0.4001, 0.63, 0.4024, 0.5466, 0.07648, 0.5439, 0.08012, 0.6272, 0.01973, 0.6305, 0.01952, 0.4545, 0.2791, 0.5743, 0.308, 0.627, 0.1563, 0.6285, 0.1688, 0.5749, 0.369, 0.5346, 0.3763, 0.6254, 0.308, 0.627, 0.2791, 0.5743, 0.3105, 0.5792, 0.324, 0.6325, 0.1722, 0.6335, 0.2003, 0.5804, 0.2003, 0.5804, 0.1722, 0.6335, 0.1039, 0.6331, 0.1098, 0.5421, 0.4024, 0.5466, 0.4001, 0.63, 0.324, 0.6325, 0.3105, 0.5792, 0.4614, 0.4581, 0.4607, 0.6234, 0.3763, 0.6254, 0.369, 0.5346, 0.1688, 0.5749, 0.1563, 0.6285, 0.08012, 0.6272, 0.07648, 0.5439, 0.1098, 0.5421, 0.1039, 0.6331, 0.01931, 0.639, 0.01935, 0.4579, 0.2735, 0.02629, 0.2779, 0.1312, 0.2117, 0.1341, 0.2011, 0.03418, 0.0, 0.0, 0.0, 0.0, 0.0, 0.0, 0.0, 0.0, 0.6848, 0.02835, 0.6892, 0.1333, 0.5944, 0.1344, 0.59, 0.02942, 0.0, 0.0, 0.0, 0.0, 0.0, 0.0, 0.0, 0.0, 0.59, 0.02942, 0.5944, 0.1344, 0.3836, 0.1342, 0.3792, 0.0292, 0.3851, 0.1304, 0.3895, 0.03243, 0.5861, 0.03279, 0.5817, 0.1307, -0.04624, 0.2548, -0.04637, -0.1422, 1.142, -0.1433, 1.143, 0.2537, -0.04637, -0.1422, -0.04538, -0.4155, 1.15, -0.4155, 1.142, -0.1433, 0.4001, 0.63, 0.396, 0.7081, 0.3212, 0.7081, 0.324, 0.6325, 0.5817, 0.1307, 0.5861, 0.03279, 0.6747, 0.03404, 0.6702, 0.132, 1.144, 1.401, 1.165, 1.811, -0.04144, 1.811, -0.04518, 1.402, 0.2383, -0.009253, 0.6937, -0.009494, 0.6938, 0.07091, 0.2383, 0.07115, 0.08012, 0.6272, 0.08414, 0.7027, 0.01993, 0.7023, 0.01973, 0.6305, 1.143, 0.2537, 1.144, 1.045, -0.04531, 1.046, -0.04624, 0.2548, 0.6757, 0.1011, 0.864, 0.1011, 0.8641, 0.1831, 0.6758, 0.183, 1.144, 1.045, 1.144, 1.401, -0.04518, 1.402, -0.04531, 1.046, 0.0473, 0.1831, -0.1068, 0.1832, -0.08439, 0.1018, 0.04725, 0.1011, 0.6937, -0.009494, 0.8987, -0.009439, 0.8987, 0.07096, 0.6938, 0.07091, 0.3792, 0.0292, 0.3836, 0.1342, 0.2779, 0.1312, 0.2735, 0.02629, 0.2573, 0.1832, 0.0473, 0.1831, 0.04725, 0.1011, 0.2572, 0.1012, 0.6702, 0.132, 0.6747, 0.03404, 0.7809, 0.03243, 0.7725, 0.1338, 0.00975, 0.07107, -0.1338, 0.0674, -0.1554, -0.009542, 0.009698, -0.009331, 0.2572, 0.1012, 0.6757, 0.1011, 0.6758, 0.183, 0.2573, 0.1832, 0.2383, 0.07115, 0.00975, 0.07107, 0.009698, -0.009331, 0.2383, -0.009253, 0.1722, 0.6335, 0.1707, 0.7078, 0.1012, 0.7087, 0.1039, 0.6331, 0.4555, 0.6322, 0.4545, 0.7079, 0.396, 0.7081, 0.4001, 0.63, 0.2153, 0.1248, 0.225, 0.03283, 0.287, 0.03488, 0.2826, 0.1328, 0.324, 0.6325, 0.3212, 0.7081, 0.1707, 0.7078, 0.1722, 0.6335, 0.1039, 0.6331, 0.1012, 0.7087, 0.01955, 0.7079, 0.01931, 0.639, 0.3763, 0.6254, 0.3803, 0.703, 0.312, 0.7025, 0.308, 0.627, 0.1563, 0.6285, 0.1603, 0.703, 0.08414, 0.7027, 0.08012, 0.6272, 0.2864, 0.1328, 0.2908, 0.03488, 0.3895, 0.03243, 0.3851, 0.1304, 0.308, 0.627, 0.312, 0.7025, 0.1603, 0.703, 0.1563, 0.6285, 0.4607, 0.6234, 0.4617, 0.7021, 0.3803, 0.703, 0.3763, 0.6254, 1.036, 0.0981, 0.01954, 0.09893, 0.01666, -0.02919, 1.038, -0.01869, 0.07166, 0.3757, 0.08466, 0.004071, 0.1334, 0.004071, 0.1204, 0.3757, 0.1204, 0.3757, 0.1334, 0.004071, 0.1822, 0.00385, 0.1692, 0.3755, 0.1692, 0.3755, 0.1822, 0.00385, 0.2309, 0.00385, 0.2179, 0.3755, 0.2016, 0.3899, 0.2123, 0.7615, 0.1636, 0.761, 0.1529, 0.3894, 0.1529, 0.3894, 0.1636, 0.761, 0.1149, 0.7604, 0.1042, 0.3888, -0.004557, 0.8457, 1.012, 0.8465, 1.008, 0.968, 0.000143, 0.9672, -0.2617, 0.1533, 0.01954, 0.09893, 1.036, 0.0981, 1.263, 0.1536, 1.383, 0.3056, 1.383, 0.6059, 1.263, 0.7921, 1.012, 0.8465, -0.004557, 0.8457, -0.2617, 0.7921, -0.3824, 0.6059, -0.3824, 0.3056, 0.1042, 0.3888, 0.1149, 0.7604, 0.06624, 0.7599, 0.05549, 0.3883, 0.6899, 0.4393, 0.7056, 0.07019, 0.8894, 0.07499, 0.9052, 0.4393, 0.02907, 0.5316, 0.01215, 0.1431, 0.2989, 0.1431, 0.2707, 0.5315, 0.5992, 0.02848, 0.6899, 0.02902, 0.6895, 0.1402, 0.5992, 0.1396, 0.4139, 0.0226, 0.469, 0.02401, 0.469, 0.1351, 0.4139, 0.1337, 0.198, 0.1204, 0.1721, 0.1195, 0.1721, 0.01733, 0.198, 0.01827, 0.3512, 0.5882, 0.2856, 0.5883, 0.2888, 0.4904, 0.3543, 0.4904, 0.612, 0.5885, 0.5064, 0.587, 0.5095, 0.4891, 0.6151, 0.4906, 0.4344, 0.5873, 0.3512, 0.5882, 0.3543, 0.4904, 0.4375, 0.4894, -0.01131, 0.2473, 0.05652, 0.2461, 0.05808, 0.3128, -0.01164, 0.3139, 0.6512, 0.1651, 0.575, 0.1628, 0.5776, 0.09557, 0.6536, 0.09785, 0.2856, 0.5883, 0.1901, 0.5871, 0.1895, 0.4891, 0.2888, 0.4904, 0.575, 0.1628, 0.5308, 0.1624, 0.5334, 0.09515, 0.5776, 0.09557, 0.3949, 0.4018, 0.449, 0.4618, 0.4462, 0.5203, 0.3669, 0.4485, 0.449, 0.4618, 0.5514, 0.4581, 0.5583, 0.5164, 0.4462, 0.5203, 0.5514, 0.4581, 0.6127, 0.394, 0.6323, 0.439, 0.5583, 0.5164, 0.5245, 0.1979, 0.4979, 0.199, 0.4979, 0.0914, 0.5245, 0.09029, 0.5308, 0.1624, 0.4845, 0.1625, 0.4871, 0.09522, 0.5334, 0.09515, 0.469, 0.02401, 0.5388, 0.02677, 0.5388, 0.1379, 0.469, 0.1351, 0.2551, 0.3887, 0.2854, 0.7599, 0.2123, 0.7615, 0.2016, 0.3899, 0.5388, 0.02677, 0.5992, 0.02848, 0.5992, 0.1396, 0.5388, 0.1379, 0.3149, 0.0221, 0.4139, 0.0226, 0.4139, 0.1337, 0.3149, 0.1332, 0.4845, 0.1625, 0.4403, 0.162, 0.4429, 0.09479, 0.4871, 0.09522, 0.6623, 0.3596, 0.5602, 0.2663, 0.565, 0.1749, 0.6881, 0.2876, 0.5602, 0.2663, 0.4005, 0.2712, 0.3901, 0.1803, 0.565, 0.1749, 0.4005, 0.2712, 0.3226, 0.3702, 0.2741, 0.3004, 0.3901, 0.1803, 0.6127, 0.394, 0.6269, 0.2623, 0.6682, 0.2584, 0.6323, 0.439, 0.3226, 0.3702, 0.3001, 0.5596, 0.2379, 0.5603, 0.2741, 0.3004, 0.1009, 0.2463, 0.1474, 0.2471, 0.149, 0.3137, 0.1025, 0.313, 0.6974, 0.5594, 0.6623, 0.3596, 0.6881, 0.2876, 0.7621, 0.5603, 0.01817, 0.3742, 0.007464, 0.00723, 0.08466, 0.004071, 0.07166, 0.3757, 0.1474, 0.2471, 0.1918, 0.2473, 0.1933, 0.3139, 0.149, 0.3137, 0.5064, 0.587, 0.4344, 0.5873, 0.4375, 0.4894, 0.5095, 0.4891, 0.05652, 0.2461, 0.1009, 0.2463, 0.1025, 0.313, 0.05808, 0.3128, 0.05549, 0.3883, 0.06624, 0.7599, 0.0002764, 0.7615, 0.00201, 0.3895, 0.4403, 0.162, 0.3613, 0.1651, 0.3637, 0.09216, 0.4429, 0.09479, 0.3713, 0.2584, 0.3949, 0.4018, 0.3669, 0.4485, 0.3318, 0.2599, 0.2179, 0.3755, 0.2309, 0.00385, 0.3054, 0.005978, 0.2714, 0.377, 0.1918, 0.2473, 0.2669, 0.2462, 0.2684, 0.3128, 0.1933, 0.3139, 0.3015, 0.1232, 0.2815, 0.1242, 0.2861, 0.03326, 0.306, 0.03229, 0.8987, -0.009439, 1.155, -0.009542, 1.144, 0.05848, 0.8987, 0.07096, 0.864, 0.1011, 1.089, 0.09978, 1.107, 0.1832, 0.8641, 0.1831, 0.7938, 0.02629, 0.8027, 0.1334, 0.6892, 0.1333, 0.6848, 0.02835, 0.6396, 0.6002, 0.5454, 0.6001, 0.5455, 0.3382, 0.6397, 0.3384, 0.5454, 0.6001, 0.4638, 0.6, 0.4639, 0.3382, 0.5455, 0.3382, 0.4638, 0.6, 0.3603, 0.5998, 0.3603, 0.338, 0.4639, 0.3382, 0.4991, 0.3261, 0.506, 0.3508, 0.4053, 0.3873, 0.401, 0.3606, 0.4101, 0.09154, 0.4159, 0.0625, 0.5246, 0.1063, 0.5162, 0.1331, 0.401, 0.3606, 0.4053, 0.3873, 0.2821, 0.3896, 0.2794, 0.3633, 0.2773, 0.08408, 0.2813, 0.05531, 0.4159, 0.0625, 0.4101, 0.09154, 0.6031, 0.2437, 0.6009, 0.2765, 0.506, 0.3508, 0.4991, 0.3261, 0.5162, 0.1331, 0.5246, 0.1063, 0.6247, 0.1911, 0.6262, 0.2272, 0.4053, 0.3873, 0.4062, 0.398, 0.2826, 0.4007, 0.2821, 0.3896, 0.506, 0.3508, 0.508, 0.3614, 0.4062, 0.398, 0.4053, 0.3873, 0.2813, 0.05531, 0.2824, 0.04336, 0.4173, 0.05083, 0.4159, 0.0625, 0.4159, 0.0625, 0.4173, 0.05083, 0.5272, 0.09475, 0.5246, 0.1063, 0.6009, 0.2765, 0.6034, 0.2873, 0.508, 0.3614, 0.506, 0.3508, 0.5246, 0.1063, 0.5272, 0.09475, 0.6282, 0.1795, 0.6247, 0.1911, 0.1995, 0.8281, 0.1729, 0.882, 0.3067, 0.88, 0.3096, 0.8238, 0.1079, 0.7924, 0.1046, 0.8835, 0.1729, 0.882, 0.1995, 0.8281, 0.6049, 0.8932, 0.6063, 0.8339, 0.4661, 0.8341, 0.4897, 0.8797, 0.4897, 0.8797, 0.4661, 0.8341, 0.3944, 0.835, 0.3906, 0.9099, 0.03195, 0.7142, 0.0201, 0.8852, 0.1046, 0.8835, 0.1079, 0.7924, 0.3906, 0.9099, 0.3944, 0.835, 0.3074, 0.8342, 0.3048, 0.986, 0.5919, 0.07418, 0.5951, 0.1941, 0.4869, 0.1936, 0.4837, 0.07375, 0.4837, 0.07375, 0.4869, 0.1936, 0.2793, 0.1882, 0.2717, 0.0741, 0.2665, 0.09719, 0.2784, 0.001914, 0.5103, 0.001914, 0.5032, 0.1022, 0.5032, 0.1022, 0.5103, 0.001914, 0.6312, 0.003908, 0.6241, 0.1042, 0.0191, 0.02115, 0.4729, 0.02101, 0.4729, 0.1138, 0.01913, 0.1139, -0.01047, 2.06, -0.01044, 1.137, 1.037, 1.138, 1.037, 2.06, 0.5677, 0.05718, 0.3959, 0.05633, 0.3961, -0.01615, 0.5679, -0.0153, -0.01044, 1.137, -0.01014, 0.6658, 1.037, 0.6665, 1.037, 1.138, 0.4729, 0.02101, 0.7095, 0.02115, 0.7095, 0.1139, 0.4729, 0.1138, 0.8873, 0.0581, 0.5677, 0.05718, 0.5679, -0.0153, 0.8875, -0.01438, 0.4661, 0.8341, 0.4688, 0.7572, 0.3971, 0.7581, 0.3944, 0.835, 0.6063, 0.8339, 0.6085, 0.7579, 0.4688, 0.7572, 0.4661, 0.8341, 0.3944, 0.835, 0.3971, 0.7581, 0.3058, 0.7571, 0.3074, 0.8342, 0.1046, 0.8835, 0.1039, 0.9547, 0.1722, 0.9576, 0.1729, 0.882, 0.1729, 0.882, 0.1722, 0.9576, 0.303, 0.952, 0.3067, 0.88, 0.0201, 0.8852, 0.01453, 0.9559, 0.1039, 0.9547, 0.1046, 0.8835, 0.6241, 0.1042, 0.6312, 0.003908, 0.7801, 0.004782, 0.7655, 0.09889, 0.7164, 0.07375, 0.7283, 0.1976, 0.5951, 0.1941, 0.5919, 0.07418, 0.5547, 0.6065, 0.6204, 0.6065, 0.6205, 0.6335, 0.5547, 0.6336, 0.6205, 0.3988, 0.5548, 0.3988, 0.5548, 0.3744, 0.6204, 0.3744, 0.4986, 0.3668, 0.4986, 0.6403, 0.4772, 0.6401, 0.4772, 0.3674, 0.4986, 0.3668, 0.5035, 0.3739, 0.5035, 0.6331, 0.4986, 0.6403, 0.5035, 0.6331, 0.5035, 0.3739, 0.5548, 0.3988, 0.5547, 0.6065, 0.5035, 0.3739, 0.5548, 0.3744, 0.5548, 0.3988, 0.5547, 0.6336, 0.5035, 0.6331, 0.5547, 0.6065, 0.5433, 0.5801, 0.4551, 0.5799, 0.4552, 0.334, 0.5435, 0.3341, 0.4551, 0.5799, 0.3773, 0.5798, 0.3775, 0.3339, 0.4552, 0.334, 0.3773, 0.5798, 0.2753, 0.5797, 0.2753, 0.3338, 0.3775, 0.3339, 0.484, 0.1453, 0.4776, 0.1206, 0.5797, 0.08151, 0.5834, 0.1082, 0.5445, 0.2283, 0.5414, 0.2503, 0.4576, 0.218, 0.463, 0.1977, 0.5834, 0.1082, 0.5797, 0.08151, 0.7027, 0.07605, 0.7048, 0.1026, 0.6442, 0.2328, 0.6425, 0.2546, 0.5414, 0.2503, 0.5445, 0.2283, 0.3731, 0.2306, 0.3776, 0.1977, 0.4776, 0.1206, 0.484, 0.1453, 0.463, 0.1977, 0.4576, 0.218, 0.3749, 0.1545, 0.3726, 0.1274, 0.5797, 0.08151, 0.5788, 0.07072, 0.7022, 0.06529, 0.7027, 0.07605, 0.4776, 0.1206, 0.4756, 0.1099, 0.5788, 0.07072, 0.5797, 0.08151, 0.6425, 0.2546, 0.642, 0.2636, 0.5406, 0.2591, 0.5414, 0.2503, 0.5414, 0.2503, 0.5406, 0.2591, 0.456, 0.2268, 0.4576, 0.218, 0.3776, 0.1977, 0.3752, 0.1868, 0.4756, 0.1099, 0.4776, 0.1206, 0.4576, 0.218, 0.456, 0.2268, 0.3728, 0.1634, 0.3749, 0.1545, 0.3321, 0.8032, 0.3525, 0.8603, 0.2261, 0.8573, 0.2262, 0.7982, 0.4222, 0.7766, 0.4206, 0.8622, 0.3525, 0.8603, 0.3321, 0.8032, 0.3021, 0.8517, 0.3019, 0.908, 0.1685, 0.9106, 0.1925, 0.8566, 0.1925, 0.8566, 0.1685, 0.9106, 0.09922, 0.917, 0.1004, 0.8339, 0.502, 0.7017, 0.502, 0.8621, 0.4206, 0.8622, 0.4222, 0.7766, 0.1004, 0.8339, 0.09922, 0.917, 0.01363, 0.9179, 0.01805, 0.7693, 0.4296, 0.3538, 0.4312, 0.2517, 0.523, 0.2517, 0.5214, 0.3538, 0.5214, 0.3538, 0.523, 0.2517, 0.6988, 0.2556, 0.7011, 0.3527, 0.6632, 0.09114, 0.6611, 0.1742, 0.5106, 0.1776, 0.5093, 0.09017, 0.5093, 0.09017, 0.5106, 0.1776, 0.432, 0.1776, 0.4307, 0.09017, 1.018, 0.09104, 0.529, 0.09152, 0.5289, -0.008841, 1.018, -0.00933, 0.9652, -0.221, 0.9652, 0.5819, 0.05234, 0.5813, 0.05234, -0.221, 0.5188, 0.07696, 0.4168, 0.07638, 0.417, 0.03189, 0.519, 0.03247, 0.9652, 0.5819, 0.9649, 0.9917, 0.05209, 0.9911, 0.05234, 0.5813, 0.529, 0.09152, 0.2737, 0.09155, 0.2736, -0.008811, 0.5289, -0.008841, 0.7143, 0.0779, 0.5188, 0.07696, 0.519, 0.03247, 0.7146, 0.03342, 0.1685, 0.9106, 0.1716, 0.9863, 0.1035, 0.988, 0.09922, 0.917, 0.3019, 0.908, 0.302, 0.9801, 0.1716, 0.9863, 0.1685, 0.9106, 0.09922, 0.917, 0.1035, 0.988, 0.01567, 0.9895, 0.01363, 0.9179, 0.4206, 0.8622, 0.4198, 0.9281, 0.3516, 0.9285, 0.3525, 0.8603, 0.3525, 0.8603, 0.3516, 0.9285, 0.2258, 0.9293, 0.2261, 0.8573, 0.502, 0.8621, 0.5018, 0.9294, 0.4198, 0.9281, 0.4206, 0.8622, 0.2737, 0.09155, -0.05399, 0.09132, -0.03574, 0.0014, 0.2736, -0.008811, 0.3016, 0.5533, 0.3717, 0.5532, 0.3717, 0.5821, 0.3016, 0.5821, 0.3717, 0.3316, 0.3017, 0.3316, 0.3017, 0.3056, 0.3717, 0.3055, 0.2417, 0.2974, 0.2416, 0.5893, 0.2188, 0.5891, 0.2188, 0.2981, 0.2417, 0.2974, 0.247, 0.3051, 0.2469, 0.5816, 0.2416, 0.5893, 0.2469, 0.5816, 0.247, 0.3051, 0.3017, 0.3316, 0.3016, 0.5533, 0.247, 0.3051, 0.3017, 0.3056, 0.3017, 0.3316, 0.3016, 0.5821, 0.2469, 0.5816, 0.3016, 0.5533, 0.344, 0.2716, 0.3431, 0.3777, 0.3174, 0.3766, 0.3174, 0.2615, 0.4168, 0.07638, 0.2935, 0.0779, 0.2854, 0.03114, 0.417, 0.03189, 0.3266, 0.3505, 0.3203, 0.2533, 0.4312, 0.2517, 0.4296, 0.3538, 0.3959, 0.05633, 0.1909, 0.0581, 0.1777, -0.01718, 0.3961, -0.01615, 0.7095, 0.02115, 1.019, 0.02134, 1.001, 0.1055, 0.7095, 0.1139, -0.01014, 0.6658, -0.03207, 0.1152, 1.034, 0.1247, 1.037, 0.6665, 0.9649, 0.9917, 0.9772, 1.469, 0.05841, 1.451, 0.05209, 0.9911, 0.4307, 0.09017, 0.432, 0.1776, 0.3368, 0.1755, 0.3392, 0.09481, 0.2743, 0.09138, 0.3013, 0.09138, 0.3013, 0.1866, 0.278, 0.1866, 0.2061, 0.05919, 0.01829, 0.05836, 0.00475, -0.01502, 0.2061, -0.01491, 0.382, 0.06226, 0.2061, 0.05919, 0.2061, -0.01491, 0.3819, -0.01185, 0.9575, -0.008858, 1.108, -0.01175, 1.085, 0.06173, 0.9575, 0.06525, 0.7534, -0.01493, 0.9575, -0.008858, 0.9575, 0.06525, 0.7534, 0.05917, 0.7534, 0.05917, 0.382, 0.06226, 0.3819, -0.01185, 0.7534, -0.01493])
me_plane_001.materials.append(mat_tiles)
me_plane_001.materials.append(mat_road)
me_plane_001.use_remesh_preserve_volume = False
me_plane_001.use_remesh_preserve_attributes = False
me_plane_001.use_mirror_vertex_groups = False
me_plane_001.update()

# ---- objects
ob_plane_001 = bpy.data.objects.new('Plane.001', me_plane_001)

# ---- transforms, parenting, visibility, modifiers, constraints
ob_plane_001.location = (-0.02287, -6.563, 2.04)
ob_plane_001.rotation_euler = (-1.571, 3.063, -1.571)
ob_plane_001.scale = (1.159, 1.001, 1.183)
ob_plane_001.lineart.crease_threshold = 0.0

# ---- collection membership
col_collection_1.objects.link(ob_plane_001)

# ---- scene / render settings (as saved in the file)
scene.frame_start = 1; scene.frame_end = 250; scene.frame_set(1)
scene.render.engine = 'BLENDER_EEVEE_NEXT'
scene.render.image_settings.color_mode = 'RGB'
scene.render.image_settings.compression = 90
scene.render.resolution_percentage = 50
scene.render.dither_intensity = 0.0
scene.render.bake_margin = 2
scene.cycles.use_denoising = False
scene.cycles.samples = 10
scene.cycles.sampling_pattern = 'TABULATED_SOBOL'
scene.cycles.light_sampling_threshold = 0.0
scene.cycles.use_adaptive_sampling = False
scene.cycles.use_light_tree = False
scene.cycles.blur_glossy = 0.0
scene.cycles.volume_bounces = 1
scene.cycles.pixel_filter_type = 'GAUSSIAN'
scene.cycles.sample_clamp_indirect = 0.0
scene.view_settings.view_transform = 'Standard'
bpy.context.view_layer.update()

# ---- added for rendering (the .blend has no active camera and no usable light): camera, sun
cam_auto = bpy.data.cameras.new('AutoCamera')
cam_auto.lens = 50.0
cam_auto.sensor_width = 36.0
cam_auto.clip_end = 1000.0
ob_auto_camera = bpy.data.objects.new('AutoCamera', cam_auto)
scene.collection.objects.link(ob_auto_camera)
ob_auto_camera.location = (28.0361, -39.573, 22.1701)
ob_auto_camera.rotation_euler = (1.09748, -7.21219e-08, 0.694738)
scene.camera = ob_auto_camera
light_auto_sun = bpy.data.lights.new('AutoSun', 'SUN')
light_auto_sun.energy = 3.0
light_auto_sun.angle = 0.0523599
ob_auto_sun = bpy.data.objects.new('AutoSun', light_auto_sun)
scene.collection.objects.link(ob_auto_sun)
ob_auto_sun.rotation_euler = (0.872665, 0.174533, 0.523599)
bpy.context.view_layer.update()
